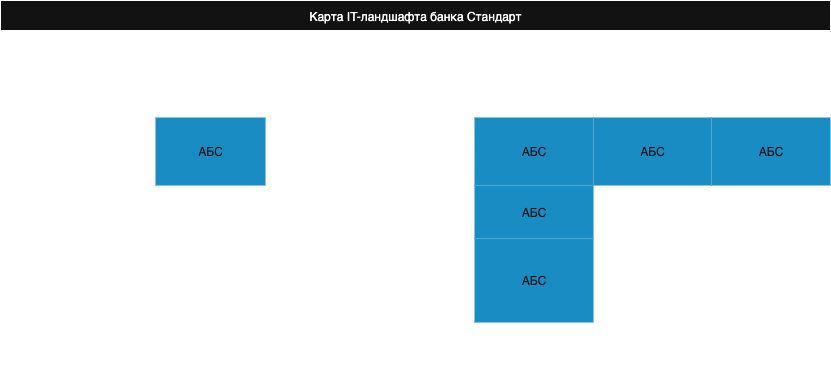

The diagram above was exported from draw.io. Its source (the exported page's mxGraphModel, read from the mxfile embedded in the PNG):
<mxGraphModel dx="2048" dy="691" grid="1" gridSize="10" guides="1" tooltips="1" connect="1" arrows="1" fold="1" page="1" pageScale="1" pageWidth="850" pageHeight="1100" math="0" shadow="0">
  <root>
    <mxCell id="0" />
    <mxCell id="1" parent="0" />
    <mxCell id="q2GX31871tyQM_KXXhXj-236" value="Карта IT-ландшафта банка Стандарт" style="shape=table;startSize=30;container=1;collapsible=0;childLayout=tableLayout;convertToSvg=0;resizeLast=0;resizeLastRow=0;autosize=0;resizeWidth=0;resizeHeight=0;" vertex="1" parent="1">
      <mxGeometry x="-840" y="70" width="830" height="390" as="geometry" />
    </mxCell>
    <mxCell id="q2GX31871tyQM_KXXhXj-237" value="" style="shape=tableRow;horizontal=0;startSize=0;swimlaneHead=0;swimlaneBody=0;strokeColor=inherit;top=0;left=0;bottom=0;right=0;collapsible=0;dropTarget=0;fillColor=none;points=[[0,0.5],[1,0.5]];portConstraint=eastwest;" vertex="1" parent="q2GX31871tyQM_KXXhXj-236">
      <mxGeometry y="30" width="830" height="87" as="geometry" />
    </mxCell>
    <mxCell id="q2GX31871tyQM_KXXhXj-238" value="Орг подразделение" style="shape=partialRectangle;html=1;whiteSpace=wrap;connectable=0;strokeColor=inherit;overflow=hidden;fillColor=none;top=0;left=0;bottom=0;right=0;pointerEvents=1;" vertex="1" parent="q2GX31871tyQM_KXXhXj-237">
      <mxGeometry width="155" height="87" as="geometry">
        <mxRectangle width="155" height="87" as="alternateBounds" />
      </mxGeometry>
    </mxCell>
    <mxCell id="q2GX31871tyQM_KXXhXj-239" value="Продажи в сети отделений" style="shape=partialRectangle;html=1;whiteSpace=wrap;connectable=0;strokeColor=inherit;overflow=hidden;fillColor=none;top=0;left=0;bottom=0;right=0;pointerEvents=1;" vertex="1" parent="q2GX31871tyQM_KXXhXj-237">
      <mxGeometry x="155" width="110" height="87" as="geometry">
        <mxRectangle width="110" height="87" as="alternateBounds" />
      </mxGeometry>
    </mxCell>
    <mxCell id="q2GX31871tyQM_KXXhXj-240" value="Продажи&lt;div&gt;через&lt;/div&gt;&lt;div&gt;Call-центр&lt;/div&gt;" style="shape=partialRectangle;html=1;whiteSpace=wrap;connectable=0;strokeColor=inherit;overflow=hidden;fillColor=none;top=0;left=0;bottom=0;right=0;pointerEvents=1;" vertex="1" parent="q2GX31871tyQM_KXXhXj-237">
      <mxGeometry x="265" width="100" height="87" as="geometry">
        <mxRectangle width="100" height="87" as="alternateBounds" />
      </mxGeometry>
    </mxCell>
    <mxCell id="q2GX31871tyQM_KXXhXj-241" value="Digital&lt;div&gt;оповещения клиентов&lt;/div&gt;" style="shape=partialRectangle;html=1;whiteSpace=wrap;connectable=0;strokeColor=inherit;overflow=hidden;fillColor=none;top=0;left=0;bottom=0;right=0;pointerEvents=1;" vertex="1" parent="q2GX31871tyQM_KXXhXj-237">
      <mxGeometry x="365" width="109" height="87" as="geometry">
        <mxRectangle width="109" height="87" as="alternateBounds" />
      </mxGeometry>
    </mxCell>
    <mxCell id="q2GX31871tyQM_KXXhXj-249" value="Обслуживание депозитных процессов" style="shape=partialRectangle;html=1;whiteSpace=wrap;connectable=0;strokeColor=inherit;overflow=hidden;fillColor=none;top=0;left=0;bottom=0;right=0;pointerEvents=1;" vertex="1" parent="q2GX31871tyQM_KXXhXj-237">
      <mxGeometry x="474" width="119" height="87" as="geometry">
        <mxRectangle width="119" height="87" as="alternateBounds" />
      </mxGeometry>
    </mxCell>
    <mxCell id="q2GX31871tyQM_KXXhXj-251" value="Обслуживание кредитных&lt;div&gt;процессов&lt;/div&gt;" style="shape=partialRectangle;html=1;whiteSpace=wrap;connectable=0;strokeColor=inherit;overflow=hidden;fillColor=none;top=0;left=0;bottom=0;right=0;pointerEvents=1;" vertex="1" parent="q2GX31871tyQM_KXXhXj-237">
      <mxGeometry x="593" width="118" height="87" as="geometry">
        <mxRectangle width="118" height="87" as="alternateBounds" />
      </mxGeometry>
    </mxCell>
    <mxCell id="q2GX31871tyQM_KXXhXj-253" value="Управление договорами" style="shape=partialRectangle;html=1;whiteSpace=wrap;connectable=0;strokeColor=inherit;overflow=hidden;fillColor=none;top=0;left=0;bottom=0;right=0;pointerEvents=1;" vertex="1" parent="q2GX31871tyQM_KXXhXj-237">
      <mxGeometry x="711" width="119" height="87" as="geometry">
        <mxRectangle width="119" height="87" as="alternateBounds" />
      </mxGeometry>
    </mxCell>
    <mxCell id="q2GX31871tyQM_KXXhXj-242" value="" style="shape=tableRow;horizontal=0;startSize=0;swimlaneHead=0;swimlaneBody=0;strokeColor=inherit;top=0;left=0;bottom=0;right=0;collapsible=0;dropTarget=0;fillColor=none;points=[[0,0.5],[1,0.5]];portConstraint=eastwest;" vertex="1" parent="q2GX31871tyQM_KXXhXj-236">
      <mxGeometry y="117" width="830" height="68" as="geometry" />
    </mxCell>
    <mxCell id="q2GX31871tyQM_KXXhXj-243" value="Управление&#10;обслуживанием&#10;в сети отделений" style="shape=partialRectangle;connectable=0;strokeColor=inherit;overflow=hidden;fillColor=none;top=0;left=0;bottom=0;right=0;pointerEvents=1;align=center;horizontal=1;verticalAlign=middle;whiteSpace=wrap;" vertex="1" parent="q2GX31871tyQM_KXXhXj-242">
      <mxGeometry width="155" height="68" as="geometry">
        <mxRectangle width="155" height="68" as="alternateBounds" />
      </mxGeometry>
    </mxCell>
    <mxCell id="q2GX31871tyQM_KXXhXj-244" value="АБС" style="shape=partialRectangle;html=1;whiteSpace=wrap;connectable=0;strokeColor=#006EAF;overflow=hidden;fillColor=#1ba1e2;top=0;left=0;bottom=0;right=0;pointerEvents=1;fontColor=#ffffff;" vertex="1" parent="q2GX31871tyQM_KXXhXj-242">
      <mxGeometry x="155" width="110" height="68" as="geometry">
        <mxRectangle width="110" height="68" as="alternateBounds" />
      </mxGeometry>
    </mxCell>
    <mxCell id="q2GX31871tyQM_KXXhXj-245" value="" style="shape=partialRectangle;html=1;whiteSpace=wrap;connectable=0;strokeColor=inherit;overflow=hidden;fillColor=none;top=0;left=0;bottom=0;right=0;pointerEvents=1;" vertex="1" parent="q2GX31871tyQM_KXXhXj-242">
      <mxGeometry x="265" width="100" height="68" as="geometry">
        <mxRectangle width="100" height="68" as="alternateBounds" />
      </mxGeometry>
    </mxCell>
    <mxCell id="q2GX31871tyQM_KXXhXj-246" value="" style="shape=partialRectangle;html=1;whiteSpace=wrap;connectable=0;strokeColor=inherit;overflow=hidden;fillColor=none;top=0;left=0;bottom=0;right=0;pointerEvents=1;" vertex="1" parent="q2GX31871tyQM_KXXhXj-242">
      <mxGeometry x="365" width="109" height="68" as="geometry">
        <mxRectangle width="109" height="68" as="alternateBounds" />
      </mxGeometry>
    </mxCell>
    <mxCell id="q2GX31871tyQM_KXXhXj-250" value="АБС" style="shape=partialRectangle;html=1;whiteSpace=wrap;connectable=0;strokeColor=#006EAF;overflow=hidden;fillColor=#1ba1e2;top=0;left=0;bottom=0;right=0;pointerEvents=1;fontColor=#ffffff;" vertex="1" parent="q2GX31871tyQM_KXXhXj-242">
      <mxGeometry x="474" width="119" height="68" as="geometry">
        <mxRectangle width="119" height="68" as="alternateBounds" />
      </mxGeometry>
    </mxCell>
    <mxCell id="q2GX31871tyQM_KXXhXj-252" value="АБС" style="shape=partialRectangle;html=1;whiteSpace=wrap;connectable=0;strokeColor=#006EAF;overflow=hidden;fillColor=#1ba1e2;top=0;left=0;bottom=0;right=0;pointerEvents=1;fontColor=#ffffff;" vertex="1" parent="q2GX31871tyQM_KXXhXj-242">
      <mxGeometry x="593" width="118" height="68" as="geometry">
        <mxRectangle width="118" height="68" as="alternateBounds" />
      </mxGeometry>
    </mxCell>
    <mxCell id="q2GX31871tyQM_KXXhXj-254" value="АБС" style="shape=partialRectangle;html=1;whiteSpace=wrap;connectable=0;strokeColor=#006EAF;overflow=hidden;fillColor=#1ba1e2;top=0;left=0;bottom=0;right=0;pointerEvents=1;fontColor=#ffffff;" vertex="1" parent="q2GX31871tyQM_KXXhXj-242">
      <mxGeometry x="711" width="119" height="68" as="geometry">
        <mxRectangle width="119" height="68" as="alternateBounds" />
      </mxGeometry>
    </mxCell>
    <mxCell id="q2GX31871tyQM_KXXhXj-271" style="shape=tableRow;horizontal=0;startSize=0;swimlaneHead=0;swimlaneBody=0;strokeColor=inherit;top=0;left=0;bottom=0;right=0;collapsible=0;dropTarget=0;fillColor=none;points=[[0,0.5],[1,0.5]];portConstraint=eastwest;" vertex="1" parent="q2GX31871tyQM_KXXhXj-236">
      <mxGeometry y="185" width="830" height="53" as="geometry" />
    </mxCell>
    <mxCell id="q2GX31871tyQM_KXXhXj-272" value="Управление обслуживанием&#10; депозитных продуктов " style="shape=partialRectangle;connectable=0;strokeColor=inherit;overflow=hidden;fillColor=none;top=0;left=0;bottom=0;right=0;pointerEvents=1;align=center;horizontal=1;verticalAlign=middle;whiteSpace=wrap;" vertex="1" parent="q2GX31871tyQM_KXXhXj-271">
      <mxGeometry width="155" height="53" as="geometry">
        <mxRectangle width="155" height="53" as="alternateBounds" />
      </mxGeometry>
    </mxCell>
    <mxCell id="q2GX31871tyQM_KXXhXj-273" style="shape=partialRectangle;html=1;whiteSpace=wrap;connectable=0;strokeColor=inherit;overflow=hidden;fillColor=none;top=0;left=0;bottom=0;right=0;pointerEvents=1;" vertex="1" parent="q2GX31871tyQM_KXXhXj-271">
      <mxGeometry x="155" width="110" height="53" as="geometry">
        <mxRectangle width="110" height="53" as="alternateBounds" />
      </mxGeometry>
    </mxCell>
    <mxCell id="q2GX31871tyQM_KXXhXj-274" style="shape=partialRectangle;html=1;whiteSpace=wrap;connectable=0;strokeColor=inherit;overflow=hidden;fillColor=none;top=0;left=0;bottom=0;right=0;pointerEvents=1;" vertex="1" parent="q2GX31871tyQM_KXXhXj-271">
      <mxGeometry x="265" width="100" height="53" as="geometry">
        <mxRectangle width="100" height="53" as="alternateBounds" />
      </mxGeometry>
    </mxCell>
    <mxCell id="q2GX31871tyQM_KXXhXj-275" value="SMS-шлюз" style="shape=partialRectangle;html=1;whiteSpace=wrap;connectable=0;strokeColor=inherit;overflow=hidden;fillColor=none;top=0;left=0;bottom=0;right=0;pointerEvents=1;" vertex="1" parent="q2GX31871tyQM_KXXhXj-271">
      <mxGeometry x="365" width="109" height="53" as="geometry">
        <mxRectangle width="109" height="53" as="alternateBounds" />
      </mxGeometry>
    </mxCell>
    <mxCell id="q2GX31871tyQM_KXXhXj-276" value="АБС" style="shape=partialRectangle;html=1;whiteSpace=wrap;connectable=0;strokeColor=#006EAF;overflow=hidden;fillColor=#1ba1e2;top=0;left=0;bottom=0;right=0;pointerEvents=1;fontColor=#ffffff;" vertex="1" parent="q2GX31871tyQM_KXXhXj-271">
      <mxGeometry x="474" width="119" height="53" as="geometry">
        <mxRectangle width="119" height="53" as="alternateBounds" />
      </mxGeometry>
    </mxCell>
    <mxCell id="q2GX31871tyQM_KXXhXj-277" style="shape=partialRectangle;html=1;whiteSpace=wrap;connectable=0;strokeColor=inherit;overflow=hidden;fillColor=none;top=0;left=0;bottom=0;right=0;pointerEvents=1;" vertex="1" parent="q2GX31871tyQM_KXXhXj-271">
      <mxGeometry x="593" width="118" height="53" as="geometry">
        <mxRectangle width="118" height="53" as="alternateBounds" />
      </mxGeometry>
    </mxCell>
    <mxCell id="q2GX31871tyQM_KXXhXj-278" style="shape=partialRectangle;html=1;whiteSpace=wrap;connectable=0;strokeColor=inherit;overflow=hidden;fillColor=none;top=0;left=0;bottom=0;right=0;pointerEvents=1;" vertex="1" parent="q2GX31871tyQM_KXXhXj-271">
      <mxGeometry x="711" width="119" height="53" as="geometry">
        <mxRectangle width="119" height="53" as="alternateBounds" />
      </mxGeometry>
    </mxCell>
    <mxCell id="q2GX31871tyQM_KXXhXj-279" style="shape=tableRow;horizontal=0;startSize=0;swimlaneHead=0;swimlaneBody=0;strokeColor=inherit;top=0;left=0;bottom=0;right=0;collapsible=0;dropTarget=0;fillColor=none;points=[[0,0.5],[1,0.5]];portConstraint=eastwest;" vertex="1" parent="q2GX31871tyQM_KXXhXj-236">
      <mxGeometry y="238" width="830" height="84" as="geometry" />
    </mxCell>
    <mxCell id="q2GX31871tyQM_KXXhXj-280" value="Управление обслуживанием&#10; кредитных продуктов " style="shape=partialRectangle;connectable=0;strokeColor=inherit;overflow=hidden;fillColor=none;top=0;left=0;bottom=0;right=0;pointerEvents=1;align=center;horizontal=1;verticalAlign=middle;whiteSpace=wrap;" vertex="1" parent="q2GX31871tyQM_KXXhXj-279">
      <mxGeometry width="155" height="84" as="geometry">
        <mxRectangle width="155" height="84" as="alternateBounds" />
      </mxGeometry>
    </mxCell>
    <mxCell id="q2GX31871tyQM_KXXhXj-281" style="shape=partialRectangle;html=1;whiteSpace=wrap;connectable=0;strokeColor=inherit;overflow=hidden;fillColor=none;top=0;left=0;bottom=0;right=0;pointerEvents=1;" vertex="1" parent="q2GX31871tyQM_KXXhXj-279">
      <mxGeometry x="155" width="110" height="84" as="geometry">
        <mxRectangle width="110" height="84" as="alternateBounds" />
      </mxGeometry>
    </mxCell>
    <mxCell id="q2GX31871tyQM_KXXhXj-282" style="shape=partialRectangle;html=1;whiteSpace=wrap;connectable=0;strokeColor=inherit;overflow=hidden;fillColor=none;top=0;left=0;bottom=0;right=0;pointerEvents=1;" vertex="1" parent="q2GX31871tyQM_KXXhXj-279">
      <mxGeometry x="265" width="100" height="84" as="geometry">
        <mxRectangle width="100" height="84" as="alternateBounds" />
      </mxGeometry>
    </mxCell>
    <mxCell id="q2GX31871tyQM_KXXhXj-283" style="shape=partialRectangle;html=1;whiteSpace=wrap;connectable=0;strokeColor=inherit;overflow=hidden;fillColor=none;top=0;left=0;bottom=0;right=0;pointerEvents=1;" vertex="1" parent="q2GX31871tyQM_KXXhXj-279">
      <mxGeometry x="365" width="109" height="84" as="geometry">
        <mxRectangle width="109" height="84" as="alternateBounds" />
      </mxGeometry>
    </mxCell>
    <mxCell id="q2GX31871tyQM_KXXhXj-284" value="АБС" style="shape=partialRectangle;html=1;whiteSpace=wrap;connectable=0;strokeColor=#006EAF;overflow=hidden;fillColor=#1ba1e2;top=0;left=0;bottom=0;right=0;pointerEvents=1;fontColor=#ffffff;" vertex="1" parent="q2GX31871tyQM_KXXhXj-279">
      <mxGeometry x="474" width="119" height="84" as="geometry">
        <mxRectangle width="119" height="84" as="alternateBounds" />
      </mxGeometry>
    </mxCell>
    <mxCell id="q2GX31871tyQM_KXXhXj-285" value="Кредитный конвейер,&lt;br&gt;Система кредитного скоринга" style="shape=partialRectangle;html=1;whiteSpace=wrap;connectable=0;strokeColor=inherit;overflow=hidden;fillColor=none;top=0;left=0;bottom=0;right=0;pointerEvents=1;" vertex="1" parent="q2GX31871tyQM_KXXhXj-279">
      <mxGeometry x="593" width="118" height="84" as="geometry">
        <mxRectangle width="118" height="84" as="alternateBounds" />
      </mxGeometry>
    </mxCell>
    <mxCell id="q2GX31871tyQM_KXXhXj-286" style="shape=partialRectangle;html=1;whiteSpace=wrap;connectable=0;strokeColor=inherit;overflow=hidden;fillColor=none;top=0;left=0;bottom=0;right=0;pointerEvents=1;" vertex="1" parent="q2GX31871tyQM_KXXhXj-279">
      <mxGeometry x="711" width="119" height="84" as="geometry">
        <mxRectangle width="119" height="84" as="alternateBounds" />
      </mxGeometry>
    </mxCell>
    <mxCell id="q2GX31871tyQM_KXXhXj-287" style="shape=tableRow;horizontal=0;startSize=0;swimlaneHead=0;swimlaneBody=0;strokeColor=inherit;top=0;left=0;bottom=0;right=0;collapsible=0;dropTarget=0;fillColor=none;points=[[0,0.5],[1,0.5]];portConstraint=eastwest;" vertex="1" parent="q2GX31871tyQM_KXXhXj-236">
      <mxGeometry y="322" width="830" height="68" as="geometry" />
    </mxCell>
    <mxCell id="q2GX31871tyQM_KXXhXj-288" value="Колл-центр &#10;банка Стандарт" style="shape=partialRectangle;connectable=0;strokeColor=inherit;overflow=hidden;fillColor=none;top=0;left=0;bottom=0;right=0;pointerEvents=1;align=center;horizontal=1;verticalAlign=middle;whiteSpace=wrap;" vertex="1" parent="q2GX31871tyQM_KXXhXj-287">
      <mxGeometry width="155" height="68" as="geometry">
        <mxRectangle width="155" height="68" as="alternateBounds" />
      </mxGeometry>
    </mxCell>
    <mxCell id="q2GX31871tyQM_KXXhXj-289" style="shape=partialRectangle;html=1;whiteSpace=wrap;connectable=0;strokeColor=inherit;overflow=hidden;fillColor=none;top=0;left=0;bottom=0;right=0;pointerEvents=1;" vertex="1" parent="q2GX31871tyQM_KXXhXj-287">
      <mxGeometry x="155" width="110" height="68" as="geometry">
        <mxRectangle width="110" height="68" as="alternateBounds" />
      </mxGeometry>
    </mxCell>
    <mxCell id="q2GX31871tyQM_KXXhXj-290" value="Система колл-центра" style="shape=partialRectangle;html=1;whiteSpace=wrap;connectable=0;strokeColor=inherit;overflow=hidden;fillColor=none;top=0;left=0;bottom=0;right=0;pointerEvents=1;" vertex="1" parent="q2GX31871tyQM_KXXhXj-287">
      <mxGeometry x="265" width="100" height="68" as="geometry">
        <mxRectangle width="100" height="68" as="alternateBounds" />
      </mxGeometry>
    </mxCell>
    <mxCell id="q2GX31871tyQM_KXXhXj-291" style="shape=partialRectangle;html=1;whiteSpace=wrap;connectable=0;strokeColor=inherit;overflow=hidden;fillColor=none;top=0;left=0;bottom=0;right=0;pointerEvents=1;" vertex="1" parent="q2GX31871tyQM_KXXhXj-287">
      <mxGeometry x="365" width="109" height="68" as="geometry">
        <mxRectangle width="109" height="68" as="alternateBounds" />
      </mxGeometry>
    </mxCell>
    <mxCell id="q2GX31871tyQM_KXXhXj-292" value="Система&lt;div&gt;колл-центра&lt;/div&gt;" style="shape=partialRectangle;html=1;whiteSpace=wrap;connectable=0;strokeColor=inherit;overflow=hidden;fillColor=none;top=0;left=0;bottom=0;right=0;pointerEvents=1;" vertex="1" parent="q2GX31871tyQM_KXXhXj-287">
      <mxGeometry x="474" width="119" height="68" as="geometry">
        <mxRectangle width="119" height="68" as="alternateBounds" />
      </mxGeometry>
    </mxCell>
    <mxCell id="q2GX31871tyQM_KXXhXj-293" style="shape=partialRectangle;html=1;whiteSpace=wrap;connectable=0;strokeColor=inherit;overflow=hidden;fillColor=none;top=0;left=0;bottom=0;right=0;pointerEvents=1;" vertex="1" parent="q2GX31871tyQM_KXXhXj-287">
      <mxGeometry x="593" width="118" height="68" as="geometry">
        <mxRectangle width="118" height="68" as="alternateBounds" />
      </mxGeometry>
    </mxCell>
    <mxCell id="q2GX31871tyQM_KXXhXj-294" style="shape=partialRectangle;html=1;whiteSpace=wrap;connectable=0;strokeColor=inherit;overflow=hidden;fillColor=none;top=0;left=0;bottom=0;right=0;pointerEvents=1;" vertex="1" parent="q2GX31871tyQM_KXXhXj-287">
      <mxGeometry x="711" width="119" height="68" as="geometry">
        <mxRectangle width="119" height="68" as="alternateBounds" />
      </mxGeometry>
    </mxCell>
  </root>
</mxGraphModel>